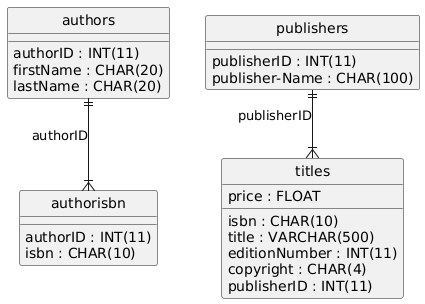

The diagram above was rendered by PlantUML. Its source (embedded in the PNG):
@startuml
hide circle
skinparam linetype ortho

entity "authorisbn" as authorisbn {
  authorID : INT(11)
  isbn : CHAR(10)
}

entity "authors" as authors {
  authorID : INT(11)
  firstName : CHAR(20)
  lastName : CHAR(20)
}

entity "publishers" as publishers {
  publisherID : INT(11)
  publisher-Name : CHAR(100)
}

entity "titles" as titles {
  isbn : CHAR(10)
  title : VARCHAR(500)
  editionNumber : INT(11)
  copyright : CHAR(4)
  publisherID : INT(11)
  price : FLOAT
}

authors ||--|{ authorisbn : "authorID"
publishers ||--|{ titles : "publisherID"
@enduml